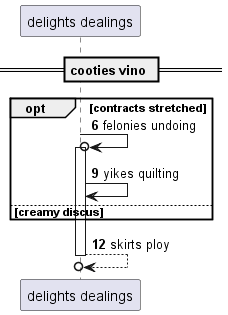

The diagram above was rendered by PlantUML. Its source (embedded in the PNG):
@startuml
participant "delights dealings" as 0
== cooties vino ==
autonumber 6 3
opt contracts stretched
0 ->o 0++ : felonies undoing
0 -> 0: yikes quilting
else creamy discus
end
return skirts ploy
@enduml